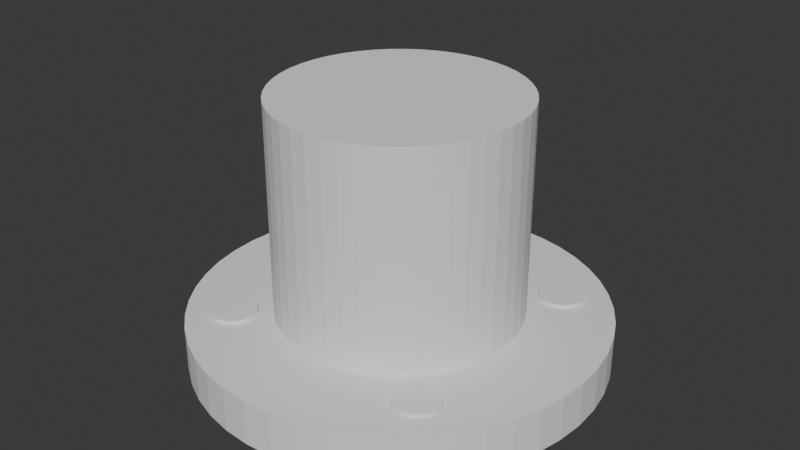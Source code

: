 # Source: MODEL2_VAR8.blend  (saved by Blender 4.3.34; exported with 4.5.12 LTS)
import bpy
from mathutils import Matrix  # noqa: F401  (used for matrix-valued properties, if any)

bpy.ops.wm.read_factory_settings(use_empty=True)
scene = bpy.context.scene
scene.name = 'Scene'

# ---- collections
col_collection = bpy.data.collections.new('Collection'); scene.collection.children.link(col_collection)

# ---- world
world_world = bpy.data.worlds.new('World'); scene.world = world_world
world_world.use_nodes = True; world_world.node_tree.nodes.clear()
_N = world_world.node_tree.nodes; _L = world_world.node_tree.links
n0 = _N.new('ShaderNodeOutputWorld'); n0.name = 'World Output'; n0.location = (300, 300)
n1 = _N.new('ShaderNodeBackground'); n1.name = 'Background'; n1.location = (10, 300)
n1.inputs[0].default_value = (0.05088, 0.05088, 0.05088, 1.0)
_L.new(n1.outputs[0], n0.inputs[0])
n0.is_active_output = True
world_world.color = (0.05088, 0.05088, 0.05088)
world_world.sun_shadow_jitter_overblur = 0.0

# ---- meshes
me_sketch_1 = bpy.data.meshes.new('Sketch_1')
me_sketch_1.from_pydata([(3.368e-17, 0.55, 0.0), (-0.07463, 0.545, 0.0), (-0.1462, 0.5304, 0.0), (-0.2141, 0.5068, 0.0), (-0.2776, 0.4749, 0.0), (-0.3361, 0.4354, 0.0), (-0.3889, 0.3889, 0.0), (-0.4354, 0.3361, 0.0), (-0.4749, 0.2776, 0.0), (-0.5068, 0.2141, 0.0), (-0.5304, 0.1462, 0.0), (-0.545, 0.07463, 0.0), (-0.55, 6.736e-17, 0.0), (-0.545, -0.07463, 0.0), (-0.5304, -0.1462, 0.0), (-0.5068, -0.2141, 0.0), (-0.4749, -0.2776, 0.0), (-0.4354, -0.3361, 0.0), (-0.3889, -0.3889, 0.0), (-0.3361, -0.4354, 0.0), (-0.2776, -0.4749, 0.0), (-0.2141, -0.5068, 0.0), (-0.1462, -0.5304, 0.0), (-0.07463, -0.545, 0.0), (-1.01e-16, -0.55, 0.0), (0.07463, -0.545, 0.0), (0.1462, -0.5304, 0.0), (0.2141, -0.5068, 0.0), (0.2776, -0.4749, 0.0), (0.3361, -0.4354, 0.0), (0.3889, -0.3889, 0.0), (0.4354, -0.3361, 0.0), (0.4749, -0.2776, 0.0), (0.5068, -0.2141, 0.0), (0.5304, -0.1462, 0.0), (0.545, -0.07463, 0.0), (0.55, -1.347e-16, 0.0), (0.545, 0.07463, 0.0), (0.5304, 0.1462, 0.0), (0.5068, 0.2141, 0.0), (0.4749, 0.2776, 0.0), (0.4354, 0.3361, 0.0), (0.3889, 0.3889, 0.0), (0.3361, 0.4354, 0.0), (0.2776, 0.4749, 0.0), (0.2141, 0.5068, 0.0), (0.1462, 0.5304, 0.0), (0.07463, 0.545, 0.0)], [], [(31, 32, 33, 34, 35, 36, 37, 38, 39, 40, 41, 42, 43, 44, 45, 46, 47, 0, 1, 2, 3, 4, 5, 6, 7, 8, 9, 10, 11, 12, 13, 14, 15, 16, 17, 18, 19, 20, 21, 22, 23, 24, 25, 26, 27, 28, 29, 30)])
_uv = me_sketch_1.uv_layers.new(name='UVMap')
_uv.uv.foreach_set('vector', [0.6596, 0.0, 0.6809, 0.0, 0.7021, 0.0, 0.7234, 0.0, 0.7447, 0.0, 0.766, 0.0, 0.7872, 0.0, 0.8085, 0.0, 0.8298, 0.0, 0.8511, 0.0, 0.8723, 0.0, 0.8936, 0.0, 0.9149, 0.0, 0.9362, 0.0, 0.9574, 0.0, 0.9787, 0.0, 1.0, 0.0, 0.0, 0.0, 0.02128, 0.0, 0.04255, 0.0, 0.06383, 0.0, 0.08511, 0.0, 0.1064, 0.0, 0.1277, 0.0, 0.1489, 0.0, 0.1702, 0.0, 0.1915, 0.0, 0.2128, 0.0, 0.234, 0.0, 0.2553, 0.0, 0.2766, 0.0, 0.2979, 0.0, 0.3191, 0.0, 0.3404, 0.0, 0.3617, 0.0, 0.383, 0.0, 0.4043, 0.0, 0.4255, 0.0, 0.4468, 0.0, 0.4681, 0.0, 0.4894, 0.0, 0.5106, 0.0, 0.5319, 0.0, 0.5532, 0.0, 0.5745, 0.0, 0.5957, 0.0, 0.617, 0.0, 0.6383, 0.0])
me_sketch_1.update()
me_sketch_2 = bpy.data.meshes.new('Sketch_2')
me_sketch_2.from_pydata([(1.99e-17, 0.325, 0.58), (-0.0441, 0.322, 0.58), (-0.0864, 0.3134, 0.58), (-0.1265, 0.2995, 0.58), (-0.164, 0.2806, 0.58), (-0.1986, 0.2573, 0.58), (-0.2298, 0.2298, 0.58), (-0.2573, 0.1986, 0.58), (-0.2806, 0.164, 0.58), (-0.2995, 0.1265, 0.58), (-0.3134, 0.0864, 0.58), (-0.322, 0.0441, 0.58), (-0.325, 3.98e-17, 0.58), (-0.322, -0.0441, 0.58), (-0.3134, -0.0864, 0.58), (-0.2995, -0.1265, 0.58), (-0.2806, -0.164, 0.58), (-0.2573, -0.1986, 0.58), (-0.2298, -0.2298, 0.58), (-0.1986, -0.2573, 0.58), (-0.164, -0.2806, 0.58), (-0.1265, -0.2995, 0.58), (-0.0864, -0.3134, 0.58), (-0.0441, -0.322, 0.58), (-5.97e-17, -0.325, 0.58), (0.0441, -0.322, 0.58), (0.0864, -0.3134, 0.58), (0.1265, -0.2995, 0.58), (0.164, -0.2806, 0.58), (0.1986, -0.2573, 0.58), (0.2298, -0.2298, 0.58), (0.2573, -0.1986, 0.58), (0.2806, -0.164, 0.58), (0.2995, -0.1265, 0.58), (0.3134, -0.0864, 0.58), (0.322, -0.0441, 0.58), (0.325, -7.96e-17, 0.58), (0.322, 0.0441, 0.58), (0.3134, 0.0864, 0.58), (0.2995, 0.1265, 0.58), (0.2806, 0.164, 0.58), (0.2573, 0.1986, 0.58), (0.2298, 0.2298, 0.58), (0.1986, 0.2573, 0.58), (0.164, 0.2806, 0.58), (0.1265, 0.2995, 0.58), (0.0864, 0.3134, 0.58), (0.0441, 0.322, 0.58), (1.99e-17, 0.325, 0.0), (-0.0441, 0.322, 0.0), (-0.0864, 0.3134, 0.0), (-0.1265, 0.2995, 0.0), (-0.164, 0.2806, 0.0), (-0.1986, 0.2573, 0.0), (-0.2298, 0.2298, 0.0), (-0.2573, 0.1986, 0.0), (-0.2806, 0.164, 0.0), (-0.2995, 0.1265, 0.0), (-0.3134, 0.0864, 0.0), (-0.322, 0.0441, 0.0), (-0.325, 3.98e-17, 0.0), (-0.322, -0.0441, 0.0), (-0.3134, -0.0864, 0.0), (-0.2995, -0.1265, 0.0), (-0.2806, -0.164, 0.0), (-0.2573, -0.1986, 0.0), (-0.2298, -0.2298, 0.0), (-0.1986, -0.2573, 0.0), (-0.164, -0.2806, 0.0), (-0.1265, -0.2995, 0.0), (-0.0864, -0.3134, 0.0), (-0.0441, -0.322, 0.0), (-5.97e-17, -0.325, 0.0), (0.0441, -0.322, 0.0), (0.0864, -0.3134, 0.0), (0.1265, -0.2995, 0.0), (0.164, -0.2806, 0.0), (0.1986, -0.2573, 0.0), (0.2298, -0.2298, 0.0), (0.2573, -0.1986, 0.0), (0.2806, -0.164, 0.0), (0.2995, -0.1265, 0.0), (0.3134, -0.0864, 0.0), (0.322, -0.0441, 0.0), (0.325, -7.96e-17, 0.0), (0.322, 0.0441, 0.0), (0.3134, 0.0864, 0.0), (0.2995, 0.1265, 0.0), (0.2806, 0.164, 0.0), (0.2573, 0.1986, 0.0), (0.2298, 0.2298, 0.0), (0.1986, 0.2573, 0.0), (0.164, 0.2806, 0.0), (0.1265, 0.2995, 0.0), (0.0864, 0.3134, 0.0), (0.0441, 0.322, 0.0)], [], [(1, 2, 3, 4, 5, 6, 7, 8, 9, 10, 11, 12, 13, 14, 15, 16, 17, 18, 19, 20, 21, 22, 23, 24, 25, 26, 27, 28, 29, 30, 31, 32, 33, 34, 35, 36, 37, 38, 39, 40, 41, 42, 43, 44, 45, 46, 47, 0), (49, 48, 95, 94, 93, 92, 91, 90, 89, 88, 87, 86, 85, 84, 83, 82, 81, 80, 79, 78, 77, 76, 75, 74, 73, 72, 71, 70, 69, 68, 67, 66, 65, 64, 63, 62, 61, 60, 59, 58, 57, 56, 55, 54, 53, 52, 51, 50), (1, 0, 48, 49), (0, 47, 95, 48), (47, 46, 94, 95), (2, 1, 49, 50), (3, 2, 50, 51), (46, 45, 93, 94), (4, 3, 51, 52), (45, 44, 92, 93), (5, 4, 52, 53), (44, 43, 91, 92), (6, 5, 53, 54), (43, 42, 90, 91), (7, 6, 54, 55), (42, 41, 89, 90), (8, 7, 55, 56), (41, 40, 88, 89), (9, 8, 56, 57), (40, 39, 87, 88), (39, 38, 86, 87), (10, 9, 57, 58), (38, 37, 85, 86), (11, 10, 58, 59), (37, 36, 84, 85), (12, 11, 59, 60), (13, 12, 60, 61), (36, 35, 83, 84), (14, 13, 61, 62), (35, 34, 82, 83), (15, 14, 62, 63), (34, 33, 81, 82), (16, 15, 63, 64), (33, 32, 80, 81), (32, 31, 79, 80), (17, 16, 64, 65), (31, 30, 78, 79), (18, 17, 65, 66), (30, 29, 77, 78), (19, 18, 66, 67), (29, 28, 76, 77), (20, 19, 67, 68), (28, 27, 75, 76), (21, 20, 68, 69), (27, 26, 74, 75), (22, 21, 69, 70), (26, 25, 73, 74), (23, 22, 70, 71), (24, 23, 71, 72), (25, 24, 72, 73)])
_uv = me_sketch_2.uv_layers.new(name='UVMap')
_uv.uv.foreach_set('vector', [0.02128, 0.0, 0.04255, 0.0, 0.06383, 0.0, 0.08511, 0.0, 0.1064, 0.0, 0.1277, 0.0, 0.1489, 0.0, 0.1702, 0.0, 0.1915, 0.0, 0.2128, 0.0, 0.234, 0.0, 0.2553, 0.0, 0.2766, 0.0, 0.2979, 0.0, 0.3191, 0.0, 0.3404, 0.0, 0.3617, 0.0, 0.383, 0.0, 0.4043, 0.0, 0.4255, 0.0, 0.4468, 0.0, 0.4681, 0.0, 0.4894, 0.0, 0.5106, 0.0, 0.5319, 0.0, 0.5532, 0.0, 0.5745, 0.0, 0.5957, 0.0, 0.617, 0.0, 0.6383, 0.0, 0.6596, 0.0, 0.6809, 0.0, 0.7021, 0.0, 0.7234, 0.0, 0.7447, 0.0, 0.766, 0.0, 0.7872, 0.0, 0.8085, 0.0, 0.8298, 0.0, 0.8511, 0.0, 0.8723, 0.0, 0.8936, 0.0, 0.9149, 0.0, 0.9362, 0.0, 0.9574, 0.0, 0.9787, 0.0, 1.0, 0.0, 0.0, 0.0, 0.02128, 0.0, 0.0, 0.0, 1.0, 0.0, 0.9787, 0.0, 0.9574, 0.0, 0.9362, 0.0, 0.9149, 0.0, 0.8936, 0.0, 0.8723, 0.0, 0.8511, 0.0, 0.8298, 0.0, 0.8085, 0.0, 0.7872, 0.0, 0.766, 0.0, 0.7447, 0.0, 0.7234, 0.0, 0.7021, 0.0, 0.6809, 0.0, 0.6596, 0.0, 0.6383, 0.0, 0.617, 0.0, 0.5957, 0.0, 0.5745, 0.0, 0.5532, 0.0, 0.5319, 0.0, 0.5106, 0.0, 0.4894, 0.0, 0.4681, 0.0, 0.4468, 0.0, 0.4255, 0.0, 0.4043, 0.0, 0.383, 0.0, 0.3617, 0.0, 0.3404, 0.0, 0.3191, 0.0, 0.2979, 0.0, 0.2766, 0.0, 0.2553, 0.0, 0.234, 0.0, 0.2128, 0.0, 0.1915, 0.0, 0.1702, 0.0, 0.1489, 0.0, 0.1277, 0.0, 0.1064, 0.0, 0.08511, 0.0, 0.06383, 0.0, 0.04255, 0.0, 0.02128, 0.0, 0.0, 0.0, 0.0, 0.0, 0.02128, 0.0, 0.0, 0.0, 1.0, 0.0, 1.0, 0.0, 0.0, 0.0, 1.0, 0.0, 0.9787, 0.0, 0.9787, 0.0, 1.0, 0.0, 0.04255, 0.0, 0.02128, 0.0, 0.02128, 0.0, 0.04255, 0.0, 0.06383, 0.0, 0.04255, 0.0, 0.04255, 0.0, 0.06383, 0.0, 0.9787, 0.0, 0.9574, 0.0, 0.9574, 0.0, 0.9787, 0.0, 0.08511, 0.0, 0.06383, 0.0, 0.06383, 0.0, 0.08511, 0.0, 0.9574, 0.0, 0.9362, 0.0, 0.9362, 0.0, 0.9574, 0.0, 0.1064, 0.0, 0.08511, 0.0, 0.08511, 0.0, 0.1064, 0.0, 0.9362, 0.0, 0.9149, 0.0, 0.9149, 0.0, 0.9362, 0.0, 0.1277, 0.0, 0.1064, 0.0, 0.1064, 0.0, 0.1277, 0.0, 0.9149, 0.0, 0.8936, 0.0, 0.8936, 0.0, 0.9149, 0.0, 0.1489, 0.0, 0.1277, 0.0, 0.1277, 0.0, 0.1489, 0.0, 0.8936, 0.0, 0.8723, 0.0, 0.8723, 0.0, 0.8936, 0.0, 0.1702, 0.0, 0.1489, 0.0, 0.1489, 0.0, 0.1702, 0.0, 0.8723, 0.0, 0.8511, 0.0, 0.8511, 0.0, 0.8723, 0.0, 0.1915, 0.0, 0.1702, 0.0, 0.1702, 0.0, 0.1915, 0.0, 0.8511, 0.0, 0.8298, 0.0, 0.8298, 0.0, 0.8511, 0.0, 0.8298, 0.0, 0.8085, 0.0, 0.8085, 0.0, 0.8298, 0.0, 0.2128, 0.0, 0.1915, 0.0, 0.1915, 0.0, 0.2128, 0.0, 0.8085, 0.0, 0.7872, 0.0, 0.7872, 0.0, 0.8085, 0.0, 0.234, 0.0, 0.2128, 0.0, 0.2128, 0.0, 0.234, 0.0, 0.7872, 0.0, 0.766, 0.0, 0.766, 0.0, 0.7872, 0.0, 0.2553, 0.0, 0.234, 0.0, 0.234, 0.0, 0.2553, 0.0, 0.2766, 0.0, 0.2553, 0.0, 0.2553, 0.0, 0.2766, 0.0, 0.766, 0.0, 0.7447, 0.0, 0.7447, 0.0, 0.766, 0.0, 0.2979, 0.0, 0.2766, 0.0, 0.2766, 0.0, 0.2979, 0.0, 0.7447, 0.0, 0.7234, 0.0, 0.7234, 0.0, 0.7447, 0.0, 0.3191, 0.0, 0.2979, 0.0, 0.2979, 0.0, 0.3191, 0.0, 0.7234, 0.0, 0.7021, 0.0, 0.7021, 0.0, 0.7234, 0.0, 0.3404, 0.0, 0.3191, 0.0, 0.3191, 0.0, 0.3404, 0.0, 0.7021, 0.0, 0.6809, 0.0, 0.6809, 0.0, 0.7021, 0.0, 0.6809, 0.0, 0.6596, 0.0, 0.6596, 0.0, 0.6809, 0.0, 0.3617, 0.0, 0.3404, 0.0, 0.3404, 0.0, 0.3617, 0.0, 0.6596, 0.0, 0.6383, 0.0, 0.6383, 0.0, 0.6596, 0.0, 0.383, 0.0, 0.3617, 0.0, 0.3617, 0.0, 0.383, 0.0, 0.6383, 0.0, 0.617, 0.0, 0.617, 0.0, 0.6383, 0.0, 0.4043, 0.0, 0.383, 0.0, 0.383, 0.0, 0.4043, 0.0, 0.617, 0.0, 0.5957, 0.0, 0.5957, 0.0, 0.617, 0.0, 0.4255, 0.0, 0.4043, 0.0, 0.4043, 0.0, 0.4255, 0.0, 0.5957, 0.0, 0.5745, 0.0, 0.5745, 0.0, 0.5957, 0.0, 0.4468, 0.0, 0.4255, 0.0, 0.4255, 0.0, 0.4468, 0.0, 0.5745, 0.0, 0.5532, 0.0, 0.5532, 0.0, 0.5745, 0.0, 0.4681, 0.0, 0.4468, 0.0, 0.4468, 0.0, 0.4681, 0.0, 0.5532, 0.0, 0.5319, 0.0, 0.5319, 0.0, 0.5532, 0.0, 0.4894, 0.0, 0.4681, 0.0, 0.4681, 0.0, 0.4894, 0.0, 0.5106, 0.0, 0.4894, 0.0, 0.4894, 0.0, 0.5106, 0.0, 0.5319, 0.0, 0.5106, 0.0, 0.5106, 0.0, 0.5319, 0.0])
me_sketch_2.update()
me_sketch_4holes = bpy.data.meshes.new('Sketch_4holes')
me_sketch_4holes.from_pydata([(0.3005, 0.3605, 0.0), (0.2924, 0.36, 0.0), (0.2846, 0.3584, 0.0), (0.2772, 0.3558, 0.0), (0.2702, 0.3523, 0.0), (0.2639, 0.348, 0.0), (0.2581, 0.3429, 0.0), (0.253, 0.3372, 0.0), (0.2487, 0.3308, 0.0), (0.2452, 0.3239, 0.0), (0.2427, 0.3165, 0.0), (0.2411, 0.3087, 0.0), (0.2405, 0.3005, 0.0), (0.2411, 0.2924, 0.0), (0.2427, 0.2846, 0.0), (0.2452, 0.2772, 0.0), (0.2487, 0.2702, 0.0), (0.253, 0.2639, 0.0), (0.2581, 0.2581, 0.0), (0.2639, 0.253, 0.0), (0.2702, 0.2487, 0.0), (0.2772, 0.2452, 0.0), (0.2846, 0.2427, 0.0), (0.2924, 0.2411, 0.0), (0.3005, 0.2405, 0.0), (0.3087, 0.2411, 0.0), (0.3165, 0.2427, 0.0), (0.3239, 0.2452, 0.0), (0.3308, 0.2487, 0.0), (0.3372, 0.253, 0.0), (0.3429, 0.2581, 0.0), (0.348, 0.2639, 0.0), (0.3523, 0.2702, 0.0), (0.3558, 0.2772, 0.0), (0.3584, 0.2846, 0.0), (0.36, 0.2924, 0.0), (0.3605, 0.3005, 0.0), (0.36, 0.3087, 0.0), (0.3584, 0.3165, 0.0), (0.3558, 0.3239, 0.0), (0.3523, 0.3308, 0.0), (0.348, 0.3372, 0.0), (0.3429, 0.3429, 0.0), (0.3372, 0.348, 0.0), (0.3308, 0.3523, 0.0), (0.3239, 0.3558, 0.0), (0.3165, 0.3584, 0.0), (0.3087, 0.36, 0.0)], [], [(36, 37, 38, 39, 40, 41, 42, 43, 44, 45, 46, 47, 0, 1, 2, 3, 4, 5, 6, 7, 8, 9, 10, 11, 12, 13, 14, 15, 16, 17, 18, 19, 20, 21, 22, 23, 24, 25, 26, 27, 28, 29, 30, 31, 32, 33, 34, 35)])
_uv = me_sketch_4holes.uv_layers.new(name='UVMap')
_uv.uv.foreach_set('vector', [0.766, 0.0, 0.7872, 0.0, 0.8085, 0.0, 0.8298, 0.0, 0.8511, 0.0, 0.8723, 0.0, 0.8936, 0.0, 0.9149, 0.0, 0.9362, 0.0, 0.9574, 0.0, 0.9787, 0.0, 1.0, 0.0, 0.0, 0.0, 0.02128, 0.0, 0.04255, 0.0, 0.06383, 0.0, 0.08511, 0.0, 0.1064, 0.0, 0.1277, 0.0, 0.1489, 0.0, 0.1702, 0.0, 0.1915, 0.0, 0.2128, 0.0, 0.234, 0.0, 0.2553, 0.0, 0.2766, 0.0, 0.2979, 0.0, 0.3191, 0.0, 0.3404, 0.0, 0.3617, 0.0, 0.383, 0.0, 0.4043, 0.0, 0.4255, 0.0, 0.4468, 0.0, 0.4681, 0.0, 0.4894, 0.0, 0.5106, 0.0, 0.5319, 0.0, 0.5532, 0.0, 0.5745, 0.0, 0.5957, 0.0, 0.617, 0.0, 0.6383, 0.0, 0.6596, 0.0, 0.6809, 0.0, 0.7021, 0.0, 0.7234, 0.0, 0.7447, 0.0])
me_sketch_4holes.update()

# ---- objects
ob_sketch_1 = bpy.data.objects.new('Sketch_1', me_sketch_1)
ob_sketch_2 = bpy.data.objects.new('Sketch_2', me_sketch_2)
ob_sketch_4holes = bpy.data.objects.new('Sketch_4holes', me_sketch_4holes)

# ---- transforms, parenting, visibility, modifiers, constraints
ob_sketch_1.location = (0.0, 0.0, 0.0)
_m = ob_sketch_1.modifiers.new('Solidify', 'SOLIDIFY')
_m.thickness = 0.12
_m.offset = 1.0
_m = ob_sketch_1.modifiers.new('Boolean', 'BOOLEAN')
_m.object = ob_sketch_4holes
ob_sketch_2.location = (-5.588e-09, -1.211e-08, 0.12)
ob_sketch_2.rotation_euler = (-1.187e-15, -1.572e-08, -3.142)
ob_sketch_4holes.location = (0.0, 0.0, 0.0)
_m = ob_sketch_4holes.modifiers.new('Solidify', 'SOLIDIFY')
_m.thickness = 0.13
_m.offset = 1.0
_m = ob_sketch_4holes.modifiers.new('Mirror', 'MIRROR')
_m.use_axis = (True, True, False)

# ---- collection membership
scene.collection.objects.link(ob_sketch_1)
scene.collection.objects.link(ob_sketch_2)
scene.collection.objects.link(ob_sketch_4holes)

# ---- scene / render settings (as saved in the file)
scene.frame_start = 1; scene.frame_end = 250; scene.frame_set(1)
scene.render.engine = 'BLENDER_EEVEE_NEXT'
bpy.context.view_layer.update()

# ---- added for rendering (the .blend has no active camera and no usable light): camera, sun
cam_auto = bpy.data.cameras.new('AutoCamera')
cam_auto.lens = 50.0
cam_auto.sensor_width = 36.0
cam_auto.clip_end = 1000.0
ob_auto_camera = bpy.data.objects.new('AutoCamera', cam_auto)
scene.collection.objects.link(ob_auto_camera)
ob_auto_camera.location = (1.57832, -1.89398, 1.61265)
ob_auto_camera.rotation_euler = (1.09748, -7.21219e-08, 0.694738)
scene.camera = ob_auto_camera
light_auto_sun = bpy.data.lights.new('AutoSun', 'SUN')
light_auto_sun.energy = 3.0
light_auto_sun.angle = 0.0523599
ob_auto_sun = bpy.data.objects.new('AutoSun', light_auto_sun)
scene.collection.objects.link(ob_auto_sun)
ob_auto_sun.rotation_euler = (0.872665, 0.174533, 0.523599)
bpy.context.view_layer.update()

